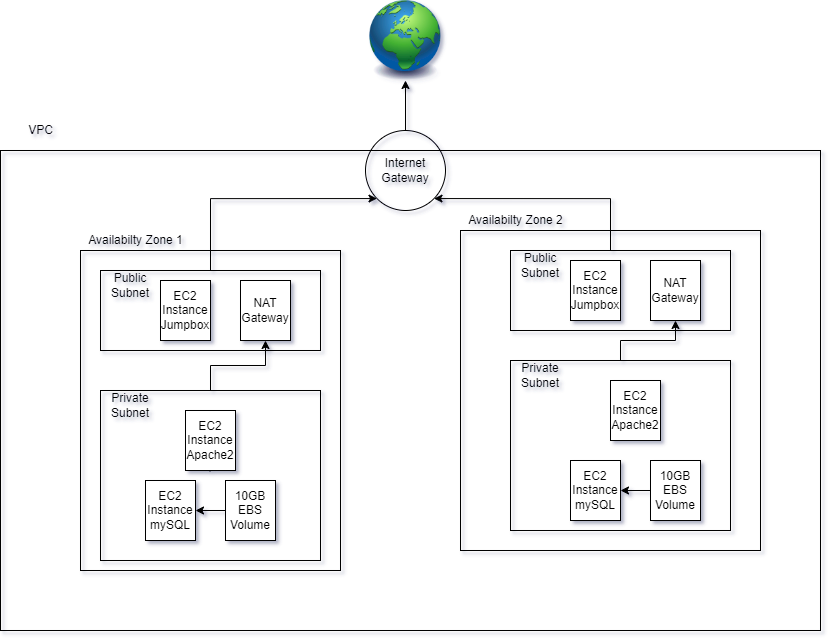

The diagram above was exported from draw.io. Its source (the exported page's mxGraphModel, read from the mxfile embedded in the PNG):
<mxGraphModel dx="649" dy="406" grid="1" gridSize="10" guides="1" tooltips="1" connect="1" arrows="1" fold="1" page="1" pageScale="1" pageWidth="1100" pageHeight="850" math="0" shadow="0">
  <root>
    <mxCell id="0" />
    <mxCell id="1" parent="0" />
    <mxCell id="nWMsUrFiFdfcMxCCL7mN-6" value="`" style="rounded=0;whiteSpace=wrap;html=1;fillColor=none;" vertex="1" parent="1">
      <mxGeometry x="200" y="450" width="220" height="170" as="geometry" />
    </mxCell>
    <mxCell id="HxGoN14EAmMzciTTFcAf-1" value="" style="rounded=0;whiteSpace=wrap;html=1;fillColor=none;" parent="1" vertex="1">
      <mxGeometry x="100" y="210" width="820" height="480" as="geometry" />
    </mxCell>
    <mxCell id="HxGoN14EAmMzciTTFcAf-2" value="VPC" style="text;html=1;align=center;verticalAlign=middle;resizable=0;points=[];autosize=1;strokeColor=none;fillColor=none;" parent="1" vertex="1">
      <mxGeometry x="120" y="180" width="40" height="20" as="geometry" />
    </mxCell>
    <mxCell id="HxGoN14EAmMzciTTFcAf-21" style="edgeStyle=orthogonalEdgeStyle;rounded=0;orthogonalLoop=1;jettySize=auto;html=1;entryX=1;entryY=1;entryDx=0;entryDy=0;exitX=0.5;exitY=0;exitDx=0;exitDy=0;" parent="1" source="HxGoN14EAmMzciTTFcAf-15" target="HxGoN14EAmMzciTTFcAf-3" edge="1">
      <mxGeometry relative="1" as="geometry">
        <Array as="points">
          <mxPoint x="710" y="258" />
        </Array>
      </mxGeometry>
    </mxCell>
    <mxCell id="HxGoN14EAmMzciTTFcAf-22" style="edgeStyle=orthogonalEdgeStyle;rounded=0;orthogonalLoop=1;jettySize=auto;html=1;exitX=0.5;exitY=0;exitDx=0;exitDy=0;entryX=0;entryY=1;entryDx=0;entryDy=0;" parent="1" source="HxGoN14EAmMzciTTFcAf-12" target="HxGoN14EAmMzciTTFcAf-3" edge="1">
      <mxGeometry relative="1" as="geometry">
        <Array as="points">
          <mxPoint x="310" y="258" />
        </Array>
      </mxGeometry>
    </mxCell>
    <mxCell id="HxGoN14EAmMzciTTFcAf-39" style="edgeStyle=orthogonalEdgeStyle;rounded=0;orthogonalLoop=1;jettySize=auto;html=1;entryX=0.5;entryY=1;entryDx=0;entryDy=0;" parent="1" source="HxGoN14EAmMzciTTFcAf-3" target="nWMsUrFiFdfcMxCCL7mN-4" edge="1">
      <mxGeometry relative="1" as="geometry">
        <mxPoint x="504.39999999999986" y="100" as="targetPoint" />
      </mxGeometry>
    </mxCell>
    <mxCell id="HxGoN14EAmMzciTTFcAf-3" value="Internet Gateway" style="ellipse;whiteSpace=wrap;html=1;aspect=fixed;fillColor=none;" parent="1" vertex="1">
      <mxGeometry x="465" y="190" width="80" height="80" as="geometry" />
    </mxCell>
    <mxCell id="HxGoN14EAmMzciTTFcAf-7" value="" style="rounded=0;whiteSpace=wrap;html=1;fillColor=none;" parent="1" vertex="1">
      <mxGeometry x="180" y="310" width="260" height="320" as="geometry" />
    </mxCell>
    <mxCell id="HxGoN14EAmMzciTTFcAf-8" value="" style="rounded=0;whiteSpace=wrap;html=1;fillColor=none;" parent="1" vertex="1">
      <mxGeometry x="560" y="290" width="300" height="320" as="geometry" />
    </mxCell>
    <mxCell id="HxGoN14EAmMzciTTFcAf-9" value="Availabilty Zone 1" style="text;html=1;align=center;verticalAlign=middle;resizable=0;points=[];autosize=1;strokeColor=none;fillColor=none;" parent="1" vertex="1">
      <mxGeometry x="180" y="290" width="110" height="20" as="geometry" />
    </mxCell>
    <mxCell id="HxGoN14EAmMzciTTFcAf-10" value="Availabilty Zone 2" style="text;html=1;align=center;verticalAlign=middle;resizable=0;points=[];autosize=1;strokeColor=none;fillColor=none;" parent="1" vertex="1">
      <mxGeometry x="560" y="270" width="110" height="20" as="geometry" />
    </mxCell>
    <mxCell id="HxGoN14EAmMzciTTFcAf-12" value="" style="rounded=0;whiteSpace=wrap;html=1;fillColor=none;" parent="1" vertex="1">
      <mxGeometry x="200" y="330" width="220" height="80" as="geometry" />
    </mxCell>
    <mxCell id="HxGoN14EAmMzciTTFcAf-13" value="Public Subnet" style="text;html=1;strokeColor=none;fillColor=none;align=center;verticalAlign=middle;whiteSpace=wrap;rounded=0;" parent="1" vertex="1">
      <mxGeometry x="200" y="330" width="60" height="30" as="geometry" />
    </mxCell>
    <mxCell id="HxGoN14EAmMzciTTFcAf-15" value="" style="rounded=0;whiteSpace=wrap;html=1;fillColor=none;" parent="1" vertex="1">
      <mxGeometry x="610" y="310" width="220" height="80" as="geometry" />
    </mxCell>
    <mxCell id="HxGoN14EAmMzciTTFcAf-16" value="Public Subnet" style="text;html=1;strokeColor=none;fillColor=none;align=center;verticalAlign=middle;whiteSpace=wrap;rounded=0;" parent="1" vertex="1">
      <mxGeometry x="610" y="310" width="60" height="30" as="geometry" />
    </mxCell>
    <mxCell id="HxGoN14EAmMzciTTFcAf-17" value="EC2 Instance Jumpbox" style="rounded=0;whiteSpace=wrap;html=1;fillColor=default;" parent="1" vertex="1">
      <mxGeometry x="260" y="340" width="50" height="60" as="geometry" />
    </mxCell>
    <mxCell id="HxGoN14EAmMzciTTFcAf-18" value="NAT Gateway" style="rounded=0;whiteSpace=wrap;html=1;fillColor=default;" parent="1" vertex="1">
      <mxGeometry x="340" y="340" width="50" height="60" as="geometry" />
    </mxCell>
    <mxCell id="HxGoN14EAmMzciTTFcAf-19" value="EC2 Instance&lt;br&gt;Jumpbox" style="rounded=0;whiteSpace=wrap;html=1;fillColor=default;" parent="1" vertex="1">
      <mxGeometry x="670" y="320" width="50" height="60" as="geometry" />
    </mxCell>
    <mxCell id="HxGoN14EAmMzciTTFcAf-20" value="NAT Gateway" style="rounded=0;whiteSpace=wrap;html=1;fillColor=default;" parent="1" vertex="1">
      <mxGeometry x="750" y="320" width="50" height="60" as="geometry" />
    </mxCell>
    <mxCell id="HxGoN14EAmMzciTTFcAf-29" style="edgeStyle=orthogonalEdgeStyle;rounded=0;orthogonalLoop=1;jettySize=auto;html=1;entryX=0.5;entryY=1;entryDx=0;entryDy=0;exitX=0.5;exitY=0;exitDx=0;exitDy=0;" parent="1" source="nWMsUrFiFdfcMxCCL7mN-6" target="HxGoN14EAmMzciTTFcAf-18" edge="1">
      <mxGeometry relative="1" as="geometry">
        <mxPoint x="300" y="460" as="sourcePoint" />
      </mxGeometry>
    </mxCell>
    <mxCell id="HxGoN14EAmMzciTTFcAf-24" value="Private Subnet" style="text;html=1;strokeColor=none;fillColor=none;align=center;verticalAlign=middle;whiteSpace=wrap;rounded=0;" parent="1" vertex="1">
      <mxGeometry x="200" y="450" width="60" height="30" as="geometry" />
    </mxCell>
    <mxCell id="HxGoN14EAmMzciTTFcAf-30" style="edgeStyle=orthogonalEdgeStyle;rounded=0;orthogonalLoop=1;jettySize=auto;html=1;entryX=0.5;entryY=1;entryDx=0;entryDy=0;" parent="1" source="HxGoN14EAmMzciTTFcAf-25" target="HxGoN14EAmMzciTTFcAf-20" edge="1">
      <mxGeometry relative="1" as="geometry" />
    </mxCell>
    <mxCell id="HxGoN14EAmMzciTTFcAf-25" value="" style="rounded=0;whiteSpace=wrap;html=1;fillColor=none;" parent="1" vertex="1">
      <mxGeometry x="610" y="420" width="220" height="170" as="geometry" />
    </mxCell>
    <mxCell id="HxGoN14EAmMzciTTFcAf-26" value="Private Subnet" style="text;html=1;strokeColor=none;fillColor=none;align=center;verticalAlign=middle;whiteSpace=wrap;rounded=0;" parent="1" vertex="1">
      <mxGeometry x="610" y="420" width="60" height="30" as="geometry" />
    </mxCell>
    <mxCell id="HxGoN14EAmMzciTTFcAf-27" value="EC2 Instance&lt;br&gt;mySQL" style="rounded=0;whiteSpace=wrap;html=1;fillColor=default;" parent="1" vertex="1">
      <mxGeometry x="245" y="540" width="50" height="60" as="geometry" />
    </mxCell>
    <mxCell id="HxGoN14EAmMzciTTFcAf-31" style="edgeStyle=orthogonalEdgeStyle;rounded=0;orthogonalLoop=1;jettySize=auto;html=1;entryX=1;entryY=0.5;entryDx=0;entryDy=0;" parent="1" source="HxGoN14EAmMzciTTFcAf-28" target="HxGoN14EAmMzciTTFcAf-27" edge="1">
      <mxGeometry relative="1" as="geometry" />
    </mxCell>
    <mxCell id="HxGoN14EAmMzciTTFcAf-28" value="10GB EBS Volume" style="rounded=0;whiteSpace=wrap;html=1;fillColor=default;" parent="1" vertex="1">
      <mxGeometry x="325" y="540" width="50" height="60" as="geometry" />
    </mxCell>
    <mxCell id="HxGoN14EAmMzciTTFcAf-36" value="EC2 Instance&lt;br&gt;mySQL" style="rounded=0;whiteSpace=wrap;html=1;fillColor=default;" parent="1" vertex="1">
      <mxGeometry x="670" y="520" width="50" height="60" as="geometry" />
    </mxCell>
    <mxCell id="HxGoN14EAmMzciTTFcAf-37" style="edgeStyle=orthogonalEdgeStyle;rounded=0;orthogonalLoop=1;jettySize=auto;html=1;entryX=1;entryY=0.5;entryDx=0;entryDy=0;" parent="1" source="HxGoN14EAmMzciTTFcAf-38" target="HxGoN14EAmMzciTTFcAf-36" edge="1">
      <mxGeometry relative="1" as="geometry" />
    </mxCell>
    <mxCell id="HxGoN14EAmMzciTTFcAf-38" value="10GB EBS Volume" style="rounded=0;whiteSpace=wrap;html=1;fillColor=default;" parent="1" vertex="1">
      <mxGeometry x="750" y="520" width="50" height="60" as="geometry" />
    </mxCell>
    <mxCell id="nWMsUrFiFdfcMxCCL7mN-1" value="EC2 Instance&lt;br&gt;Apache2" style="rounded=0;whiteSpace=wrap;html=1;fillColor=default;" vertex="1" parent="1">
      <mxGeometry x="710" y="440" width="50" height="60" as="geometry" />
    </mxCell>
    <mxCell id="nWMsUrFiFdfcMxCCL7mN-2" value="EC2 Instance&lt;br&gt;Apache2" style="rounded=0;whiteSpace=wrap;html=1;fillColor=default;" vertex="1" parent="1">
      <mxGeometry x="285" y="470" width="50" height="60" as="geometry" />
    </mxCell>
    <mxCell id="nWMsUrFiFdfcMxCCL7mN-4" value="" style="image;html=1;image=img/lib/clip_art/general/Earth_globe_128x128.png" vertex="1" parent="1">
      <mxGeometry x="465" y="60" width="80" height="80" as="geometry" />
    </mxCell>
  </root>
</mxGraphModel>